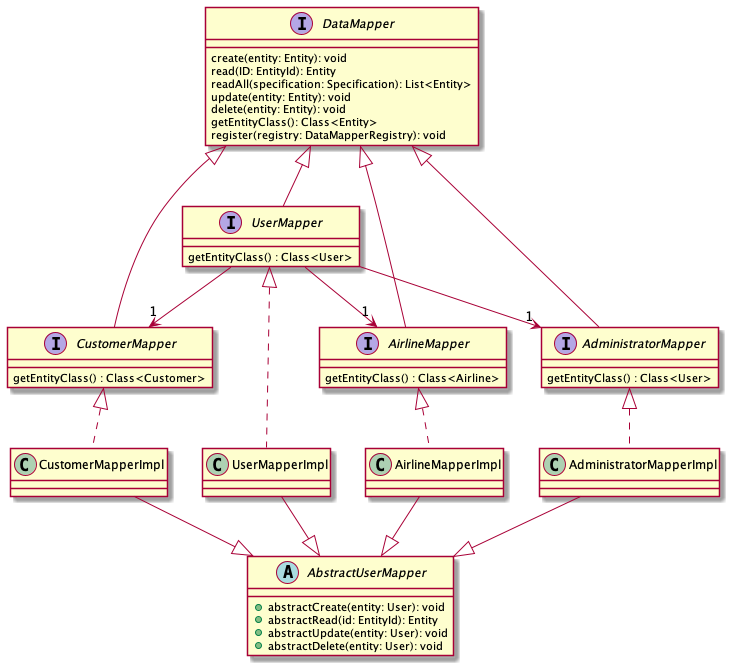

The diagram above was rendered by PlantUML. Its source (embedded in the PNG):
@startuml

interface DataMapper {
  create(entity: Entity): void
  read(ID: EntityId): Entity
  readAll(specification: Specification): List<Entity>
  update(entity: Entity): void
  delete(entity: Entity): void
  getEntityClass(): Class<Entity>
  register(registry: DataMapperRegistry): void
}

interface UserMapper extends DataMapper {
  getEntityClass() : Class<User>
}

interface CustomerMapper extends DataMapper {
  getEntityClass() : Class<Customer>
}

interface AirlineMapper extends DataMapper {
  getEntityClass() : Class<Airline>
}

interface AdministratorMapper extends DataMapper {
  getEntityClass() : Class<User>
}

abstract class AbstractUserMapper {

  + abstractCreate(entity: User): void
  + abstractRead(id: EntityId): Entity
  + abstractUpdate(entity: User): void
  + abstractDelete(entity: User): void

}

class UserMapperImpl implements UserMapper {

  ' - CUSTOMERMAPPER : CustomerMapper
  ' - AIRLINEMAPPER : AirlineMapper
  ' - ADMINMAPPER : AdministratorMapper

}

class CustomerMapperImpl implements CustomerMapper {
}

class AirlineMapperImpl implements AirlineMapper {
}

class AdministratorMapperImpl implements AdministratorMapper {
}

UserMapper --> "1" CustomerMapper
UserMapper --> "1" AirlineMapper
UserMapper --> "1" AdministratorMapper

UserMapperImpl -down-|> AbstractUserMapper
CustomerMapperImpl -down-|> AbstractUserMapper
AirlineMapperImpl -down-|> AbstractUserMapper
AdministratorMapperImpl -down-|> AbstractUserMapper





@enduml